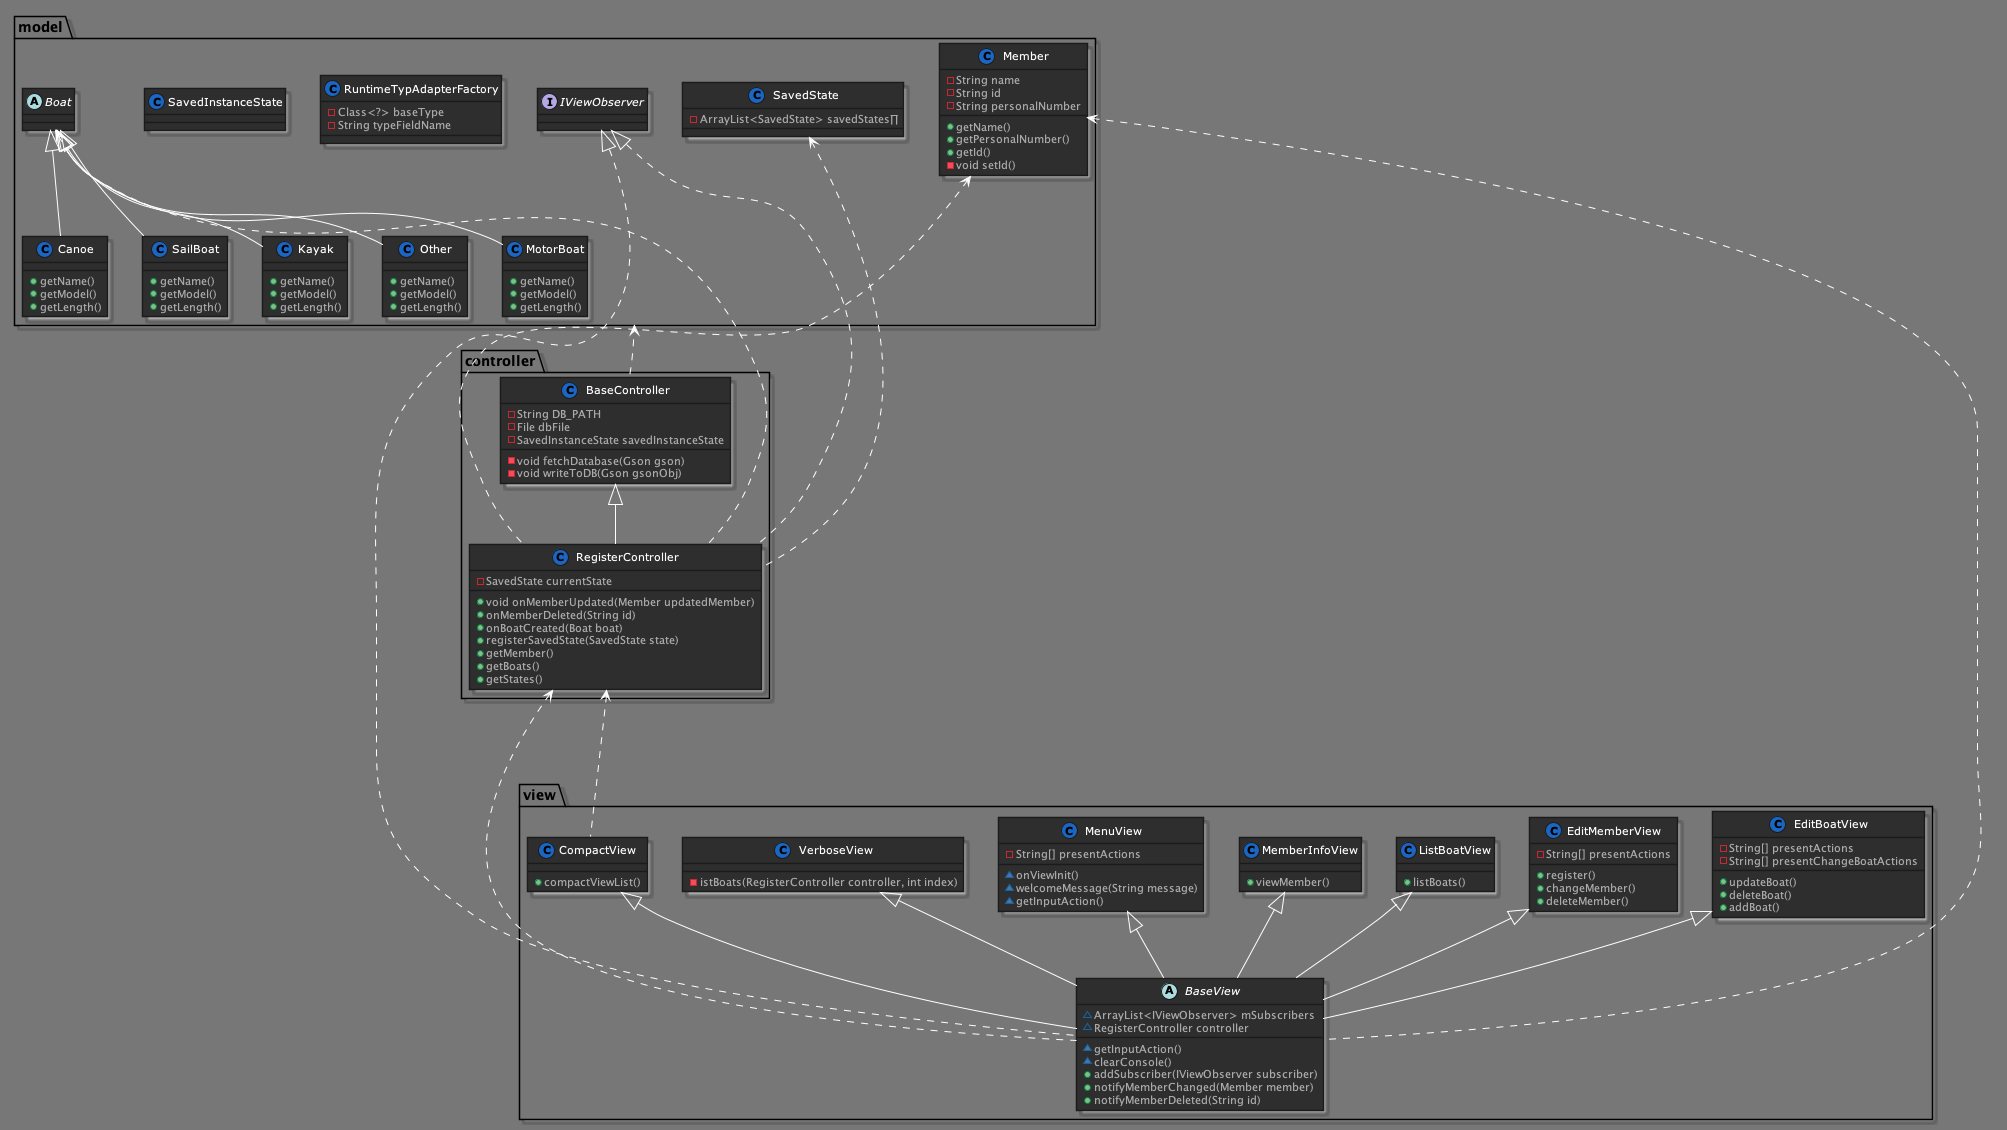

The diagram above was rendered by PlantUML. Its source (embedded in the PNG):
@startuml PiratesClassDiagram



skinparam backgroundColor 777
skinparam stereotypeCBackgroundColor 1a66c2





skinparam backgroundColor 777






skinparam circledCharacter {
  radius 8
  fontSize 11
  fontName "Verdana"
}

skinparam class {
    backgroundColor 2e2e2e
  borderColor 1b1b1b
    fontColor fff
  fontName "Verdana"
  fontSize 11
  stereotypeFontColor aaa
  stereotypeFontSize 11
    arrowColor fff
  arrowFontName "Verdana"
  arrowFontColor bbb
  arrowFontSize 11

  attributeFontColor aaa
  attributeFontSize 11
  attributeIconSize 11
}


skinparam actor {
    backgroundColor 1a66c2
  borderColor 002642
    fontColor fff
  fontName "Verdana"
  fontSize 11
  stereotypeFontColor aaa
  stereotypeFontSize 11
}

skinparam participant {
    backgroundColor 2e2e2e
  borderColor 1b1b1b
    fontColor fff
  fontName "Verdana"
  fontSize 11
  stereotypeFontColor aaa
  stereotypeFontSize 11
}


skinparam interface {
    backgroundColor 1a66c2
  borderColor 002642
    fontColor fff
  fontName "Verdana"
  fontSize 11
  stereotypeFontColor aaa
  stereotypeFontSize 11
}

skinparam component {
    backgroundColor 2e2e2e
  borderColor 1b1b1b
    fontColor fff
  fontName "Verdana"
  fontSize 11
  stereotypeFontColor aaa
  stereotypeFontSize 11
}

skinparam node {
    backgroundColor 2e2e2e
  borderColor 1b1b1b
    fontColor fff
  fontName "Verdana"
  fontSize 11
  stereotypeFontColor aaa
  stereotypeFontSize 11
}

skinparam database {
    backgroundColor 2e2e2e
  borderColor 1b1b1b
    fontColor fff
  fontName "Verdana"
  fontSize 11
  stereotypeFontColor aaa
  stereotypeFontSize 11
}

skinparam queue {
    backgroundColor 2e2e2e
  borderColor 1b1b1b
    fontColor fff
  fontName "Verdana"
  fontSize 11
  stereotypeFontColor aaa
  stereotypeFontSize 11
}


skinparam usecase {
    backgroundColor 2e2e2e
  borderColor 1b1b1b
    fontColor fff
  fontName "Verdana"
  fontSize 11
  stereotypeFontColor aaa
  stereotypeFontSize 11
    arrowColor fff
  arrowFontName "Verdana"
  arrowFontColor bbb
  arrowFontSize 11
}

skinparam activity {
    backgroundColor 2e2e2e
  borderColor 1b1b1b
    fontColor fff
  fontName "Verdana"
  fontSize 11
  stereotypeFontColor aaa
  stereotypeFontSize 11
    arrowColor fff
  arrowFontName "Verdana"
  arrowFontColor bbb
  arrowFontSize 11
}

skinparam sequence {
    fontColor fff
  fontName "Verdana"
  fontSize 11
  stereotypeFontColor aaa
  stereotypeFontSize 11
    arrowColor fff
  arrowFontName "Verdana"
  arrowFontColor bbb
  arrowFontSize 11

  lifeLineBorderColor fff
  lifeLineBackgroundColor bbb
}

skinparam boundary {
    backgroundColor 1a66c2
  borderColor 002642
    fontColor fff
  fontName "Verdana"
  fontSize 11
  stereotypeFontColor aaa
  stereotypeFontSize 11
}

skinparam control {
    backgroundColor 1a66c2
  borderColor 002642
    fontColor fff
  fontName "Verdana"
  fontSize 11
  stereotypeFontColor aaa
  stereotypeFontSize 11
}

skinparam entity {
    backgroundColor 1a66c2
  borderColor 002642
    fontColor fff
  fontName "Verdana"
  fontSize 11
  stereotypeFontColor aaa
  stereotypeFontSize 11
}


skinparam state {
    backgroundColor 2e2e2e
  borderColor 1b1b1b
    fontColor fff
  fontName "Verdana"
  fontSize 11
  stereotypeFontColor aaa
  stereotypeFontSize 11
    arrowColor fff
  arrowFontName "Verdana"
  arrowFontColor bbb
  arrowFontSize 11
  startColor 1a66c2
  endColor 002642
}


skinparam object {
    backgroundColor 2e2e2e
  borderColor 1b1b1b
    fontColor fff
  fontName "Verdana"
  fontSize 11
  stereotypeFontColor aaa
  stereotypeFontSize 11
    arrowColor fff
  arrowFontName "Verdana"
  arrowFontColor bbb
  arrowFontSize 11
}


skinparam note {
    backgroundColor 1a66c2
  borderColor 002642
    fontColor fff
  fontName "Verdana"
  fontSize 11
  stereotypeFontColor aaa
  stereotypeFontSize 11
}

skinparam cloud {
    backgroundColor 2e2e2e
  borderColor 1b1b1b
    fontColor fff
  fontName "Verdana"
  fontSize 11
  stereotypeFontColor aaa
  stereotypeFontSize 11
    arrowColor fff
  arrowFontName "Verdana"
  arrowFontColor bbb
  arrowFontSize 11
}

skinparam rectangle {
    backgroundColor 2e2e2e
  borderColor 1b1b1b
    fontColor fff
  fontName "Verdana"
  fontSize 11
  stereotypeFontColor aaa
  stereotypeFontSize 11
}

skinparam storage {
    backgroundColor 2e2e2e
  borderColor 1b1b1b
    fontColor fff
  fontName "Verdana"
  fontSize 11
  stereotypeFontColor aaa
  stereotypeFontSize 11
}


package "model"{
    
    interface IViewObserver

    class Member {
        - String name
        - String id
        - String personalNumber
        + getName()
        + getPersonalNumber()
        + getId()
        - void setId()
    }

    class RuntimeTypAdapterFactory {
        - Class<?> baseType
        - String typeFieldName
    }
        class SavedInstanceState {

    }

    class SavedState {
        - ArrayList<SavedState> savedStates∏
    }

    abstract Boat 

    class MotorBoat {
        + getName()
        + getModel()
        + getLength()
    }

    class Canoe {
        + getName()
        + getModel()
        + getLength()
    }

    class SailBoat {
        + getName()
        + getModel()
        + getLength()
    }

    class Kayak {
        + getName()
        + getModel()
        + getLength()
    }

    class Other {
        + getName()
        + getModel()
        + getLength()
    }



    Boat <|-- MotorBoat
    Boat <|-- Canoe
    Boat <|-- SailBoat
    Boat <|-- Kayak
    Boat <|-- Other

    }

package controller {
    class BaseController {
        - String DB_PATH
        - File dbFile
        - SavedInstanceState savedInstanceState
        - void fetchDatabase(Gson gson)
        - void writeToDB(Gson gsonObj)
    }
    class RegisterController {
        - SavedState currentState
        + void onMemberUpdated(Member updatedMember)
        + onMemberDeleted(String id)
        + onBoatCreated(Boat boat)
        + registerSavedState(SavedState state)
        + getMember()
        + getBoats()
        + getStates()
    }

    IViewObserver <|.. RegisterController
    BaseController <|-- RegisterController
    Boat <.. RegisterController
    Member <.. RegisterController
    SavedState <.. RegisterController
    model <... BaseController
}

package view {
    abstract BaseView {
        ~ ArrayList<IViewObserver> mSubscribers
        ~ RegisterController controller
        ~ getInputAction()
        ~ clearConsole()
        + addSubscriber(IViewObserver subscriber)
        + notifyMemberChanged(Member member)
        + notifyMemberDeleted(String id)
    }

    class CompactView {
        + compactViewList()
    }

    class EditBoatView {
        - String[] presentActions
        - String[] presentChangeBoatActions
        + updateBoat()
        + deleteBoat()
        + addBoat()
    }

    class EditMemberView {
        - String[] presentActions
        + register()
        + changeMember()
        + deleteMember()
    }

    class ListBoatView {
        + listBoats()
    }

    class MemberInfoView {
        + viewMember()
    }

    class MenuView {
        - String[] presentActions
        ~ onViewInit()
        ~ welcomeMessage(String message)
        ~ getInputAction()
    }

    class VerboseView {
        - istBoats(RegisterController controller, int index)
    }

     
    MenuView <|-- BaseView
    CompactView <|-- BaseView
    EditBoatView <|-- BaseView
    EditMemberView <|-- BaseView
    ListBoatView <|-- BaseView
    MemberInfoView <|-- BaseView
    VerboseView <|-- BaseView
    IViewObserver <|.. BaseView
    RegisterController <... BaseView
    Member <... BaseView
    RegisterController <... CompactView

}
@enduml